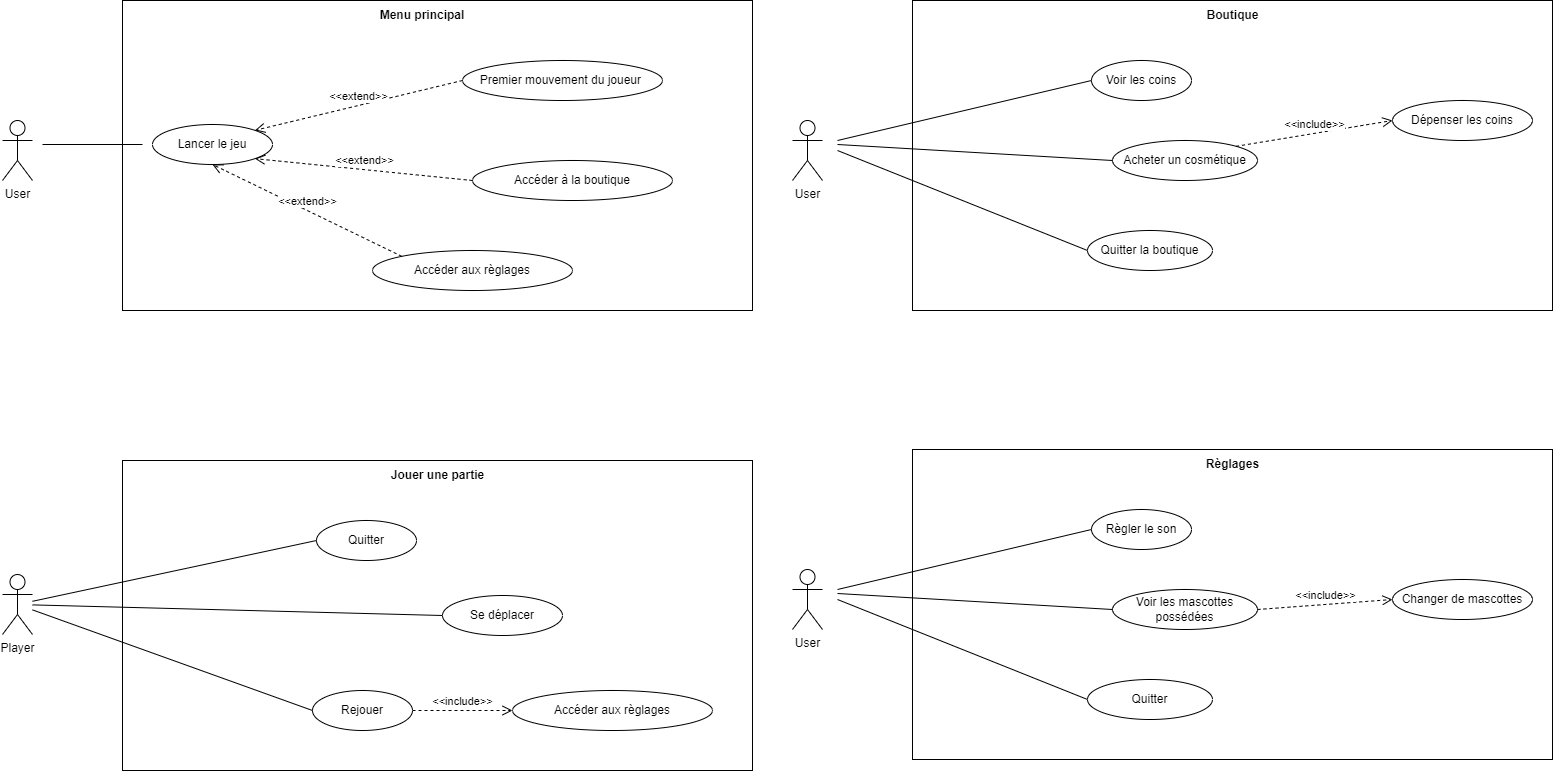

The diagram above was exported from draw.io. Its source (the exported page's mxGraphModel, read from the mxfile embedded in the PNG):
<mxGraphModel dx="1290" dy="621" grid="1" gridSize="10" guides="1" tooltips="1" connect="1" arrows="1" fold="1" page="1" pageScale="1" pageWidth="827" pageHeight="1169" math="0" shadow="0">
  <root>
    <mxCell id="0" />
    <mxCell id="1" parent="0" />
    <mxCell id="KFAPGsG9uHo6WZRoCOQE-3" value="Player" style="shape=umlActor;verticalLabelPosition=bottom;verticalAlign=top;html=1;outlineConnect=0;" parent="1" vertex="1">
      <mxGeometry x="80" y="574" width="30" height="60" as="geometry" />
    </mxCell>
    <mxCell id="KFAPGsG9uHo6WZRoCOQE-5" value="User" style="shape=umlActor;verticalLabelPosition=bottom;verticalAlign=top;html=1;outlineConnect=0;" parent="1" vertex="1">
      <mxGeometry x="80" y="120" width="30" height="60" as="geometry" />
    </mxCell>
    <mxCell id="KFAPGsG9uHo6WZRoCOQE-8" value="" style="rounded=0;whiteSpace=wrap;html=1;" parent="1" vertex="1">
      <mxGeometry x="200" width="630" height="310" as="geometry" />
    </mxCell>
    <mxCell id="KFAPGsG9uHo6WZRoCOQE-9" value="Menu principal" style="text;html=1;align=center;verticalAlign=middle;whiteSpace=wrap;rounded=0;perimeterSpacing=0;fontStyle=1" parent="1" vertex="1">
      <mxGeometry x="455" width="90" height="30" as="geometry" />
    </mxCell>
    <mxCell id="KFAPGsG9uHo6WZRoCOQE-10" value="Lancer le jeu" style="ellipse;whiteSpace=wrap;html=1;" parent="1" vertex="1">
      <mxGeometry x="230" y="124" width="120" height="40" as="geometry" />
    </mxCell>
    <mxCell id="KFAPGsG9uHo6WZRoCOQE-11" value="Premier mouvement du joueur&amp;nbsp;" style="ellipse;whiteSpace=wrap;html=1;" parent="1" vertex="1">
      <mxGeometry x="540" y="60" width="200" height="40" as="geometry" />
    </mxCell>
    <mxCell id="KFAPGsG9uHo6WZRoCOQE-12" value="Accéder à la boutique" style="ellipse;whiteSpace=wrap;html=1;" parent="1" vertex="1">
      <mxGeometry x="550" y="160" width="200" height="40" as="geometry" />
    </mxCell>
    <mxCell id="KFAPGsG9uHo6WZRoCOQE-13" value="Accéder aux règlages" style="ellipse;whiteSpace=wrap;html=1;" parent="1" vertex="1">
      <mxGeometry x="450" y="250" width="200" height="40" as="geometry" />
    </mxCell>
    <mxCell id="KFAPGsG9uHo6WZRoCOQE-14" value="&amp;lt;&amp;lt;extend&amp;gt;&amp;gt;" style="html=1;verticalAlign=bottom;endArrow=open;dashed=1;endSize=8;curved=0;rounded=0;exitX=0;exitY=0;exitDx=0;exitDy=0;entryX=0.5;entryY=1;entryDx=0;entryDy=0;" parent="1" source="KFAPGsG9uHo6WZRoCOQE-13" target="KFAPGsG9uHo6WZRoCOQE-10" edge="1">
      <mxGeometry relative="1" as="geometry">
        <mxPoint x="780" y="220" as="sourcePoint" />
        <mxPoint x="700" y="220" as="targetPoint" />
      </mxGeometry>
    </mxCell>
    <mxCell id="KFAPGsG9uHo6WZRoCOQE-15" value="&amp;lt;&amp;lt;extend&amp;gt;&amp;gt;" style="html=1;verticalAlign=bottom;endArrow=open;dashed=1;endSize=8;curved=0;rounded=0;exitX=0;exitY=0.5;exitDx=0;exitDy=0;entryX=1;entryY=1;entryDx=0;entryDy=0;" parent="1" source="KFAPGsG9uHo6WZRoCOQE-12" target="KFAPGsG9uHo6WZRoCOQE-10" edge="1">
      <mxGeometry relative="1" as="geometry">
        <mxPoint x="480" y="250" as="sourcePoint" />
        <mxPoint x="300" y="140" as="targetPoint" />
      </mxGeometry>
    </mxCell>
    <mxCell id="KFAPGsG9uHo6WZRoCOQE-16" value="&amp;lt;&amp;lt;extend&amp;gt;&amp;gt;" style="html=1;verticalAlign=bottom;endArrow=open;dashed=1;endSize=8;curved=0;rounded=0;exitX=0;exitY=0.5;exitDx=0;exitDy=0;entryX=1;entryY=0;entryDx=0;entryDy=0;" parent="1" source="KFAPGsG9uHo6WZRoCOQE-11" target="KFAPGsG9uHo6WZRoCOQE-10" edge="1">
      <mxGeometry relative="1" as="geometry">
        <mxPoint x="490" y="260" as="sourcePoint" />
        <mxPoint x="310" y="150" as="targetPoint" />
      </mxGeometry>
    </mxCell>
    <mxCell id="KFAPGsG9uHo6WZRoCOQE-17" value="" style="line;strokeWidth=1;fillColor=none;align=left;verticalAlign=middle;spacingTop=-1;spacingLeft=3;spacingRight=3;rotatable=0;labelPosition=right;points=[];portConstraint=eastwest;strokeColor=inherit;" parent="1" vertex="1">
      <mxGeometry x="120" y="140" width="100" height="8" as="geometry" />
    </mxCell>
    <mxCell id="KFAPGsG9uHo6WZRoCOQE-30" value="" style="rounded=0;whiteSpace=wrap;html=1;" parent="1" vertex="1">
      <mxGeometry x="200" y="460" width="630" height="310" as="geometry" />
    </mxCell>
    <mxCell id="KFAPGsG9uHo6WZRoCOQE-31" value="Jouer une partie" style="text;html=1;align=center;verticalAlign=middle;whiteSpace=wrap;rounded=0;perimeterSpacing=0;fontStyle=1" parent="1" vertex="1">
      <mxGeometry x="457.5" y="460" width="115" height="30" as="geometry" />
    </mxCell>
    <mxCell id="KFAPGsG9uHo6WZRoCOQE-32" value="Se déplacer" style="ellipse;whiteSpace=wrap;html=1;" parent="1" vertex="1">
      <mxGeometry x="520" y="595" width="120" height="40" as="geometry" />
    </mxCell>
    <mxCell id="KFAPGsG9uHo6WZRoCOQE-33" value="Quitter" style="ellipse;whiteSpace=wrap;html=1;" parent="1" vertex="1">
      <mxGeometry x="394" y="520" width="100" height="40" as="geometry" />
    </mxCell>
    <mxCell id="KFAPGsG9uHo6WZRoCOQE-35" value="Accéder aux règlages" style="ellipse;whiteSpace=wrap;html=1;" parent="1" vertex="1">
      <mxGeometry x="590" y="690" width="200" height="40" as="geometry" />
    </mxCell>
    <mxCell id="KFAPGsG9uHo6WZRoCOQE-36" value="&amp;lt;&amp;lt;include&amp;gt;&amp;gt;" style="html=1;verticalAlign=bottom;endArrow=open;dashed=1;endSize=8;curved=0;rounded=0;entryX=0;entryY=0.5;entryDx=0;entryDy=0;" parent="1" target="KFAPGsG9uHo6WZRoCOQE-35" edge="1">
      <mxGeometry relative="1" as="geometry">
        <mxPoint x="490" y="710" as="sourcePoint" />
        <mxPoint x="730" y="680" as="targetPoint" />
      </mxGeometry>
    </mxCell>
    <mxCell id="KFAPGsG9uHo6WZRoCOQE-40" value="" style="endArrow=none;html=1;rounded=0;entryX=0;entryY=0.5;entryDx=0;entryDy=0;" parent="1" source="KFAPGsG9uHo6WZRoCOQE-3" target="KFAPGsG9uHo6WZRoCOQE-32" edge="1">
      <mxGeometry width="50" height="50" relative="1" as="geometry">
        <mxPoint x="140" y="604.4177215189875" as="sourcePoint" />
        <mxPoint x="720" y="440" as="targetPoint" />
      </mxGeometry>
    </mxCell>
    <mxCell id="KFAPGsG9uHo6WZRoCOQE-41" value="" style="endArrow=none;html=1;rounded=0;entryX=0;entryY=0.5;entryDx=0;entryDy=0;" parent="1" source="KFAPGsG9uHo6WZRoCOQE-3" target="KFAPGsG9uHo6WZRoCOQE-33" edge="1">
      <mxGeometry width="50" height="50" relative="1" as="geometry">
        <mxPoint x="140" y="600.4312267657995" as="sourcePoint" />
        <mxPoint x="450" y="625" as="targetPoint" />
      </mxGeometry>
    </mxCell>
    <mxCell id="KFAPGsG9uHo6WZRoCOQE-42" value="Rejouer" style="ellipse;whiteSpace=wrap;html=1;" parent="1" vertex="1">
      <mxGeometry x="390" y="690" width="100" height="40" as="geometry" />
    </mxCell>
    <mxCell id="KFAPGsG9uHo6WZRoCOQE-43" value="" style="endArrow=none;html=1;rounded=0;entryX=0;entryY=0.5;entryDx=0;entryDy=0;" parent="1" source="KFAPGsG9uHo6WZRoCOQE-3" target="KFAPGsG9uHo6WZRoCOQE-42" edge="1">
      <mxGeometry width="50" height="50" relative="1" as="geometry">
        <mxPoint x="140" y="610.0000000000002" as="sourcePoint" />
        <mxPoint x="510" y="805" as="targetPoint" />
      </mxGeometry>
    </mxCell>
    <mxCell id="KFAPGsG9uHo6WZRoCOQE-45" value="User" style="shape=umlActor;verticalLabelPosition=bottom;verticalAlign=top;html=1;outlineConnect=0;" parent="1" vertex="1">
      <mxGeometry x="870" y="120" width="30" height="60" as="geometry" />
    </mxCell>
    <mxCell id="KFAPGsG9uHo6WZRoCOQE-46" value="" style="rounded=0;whiteSpace=wrap;html=1;" parent="1" vertex="1">
      <mxGeometry x="990" width="640" height="310" as="geometry" />
    </mxCell>
    <mxCell id="KFAPGsG9uHo6WZRoCOQE-47" value="Boutique" style="text;html=1;align=center;verticalAlign=middle;whiteSpace=wrap;rounded=0;perimeterSpacing=0;fontStyle=1" parent="1" vertex="1">
      <mxGeometry x="1272.5" width="75" height="30" as="geometry" />
    </mxCell>
    <mxCell id="KFAPGsG9uHo6WZRoCOQE-61" value="Acheter un cosmétique" style="ellipse;whiteSpace=wrap;html=1;" parent="1" vertex="1">
      <mxGeometry x="1190" y="140" width="145" height="40" as="geometry" />
    </mxCell>
    <mxCell id="KFAPGsG9uHo6WZRoCOQE-62" value="Voir les coins" style="ellipse;whiteSpace=wrap;html=1;" parent="1" vertex="1">
      <mxGeometry x="1169" y="60" width="100" height="40" as="geometry" />
    </mxCell>
    <mxCell id="KFAPGsG9uHo6WZRoCOQE-63" value="Dépenser les coins" style="ellipse;whiteSpace=wrap;html=1;" parent="1" vertex="1">
      <mxGeometry x="1470" y="100" width="140" height="40" as="geometry" />
    </mxCell>
    <mxCell id="KFAPGsG9uHo6WZRoCOQE-64" value="&amp;lt;&amp;lt;include&amp;gt;&amp;gt;" style="html=1;verticalAlign=bottom;endArrow=open;dashed=1;endSize=8;curved=0;rounded=0;entryX=0;entryY=0.5;entryDx=0;entryDy=0;exitX=1;exitY=0;exitDx=0;exitDy=0;" parent="1" source="KFAPGsG9uHo6WZRoCOQE-61" target="KFAPGsG9uHo6WZRoCOQE-63" edge="1">
      <mxGeometry relative="1" as="geometry">
        <mxPoint x="1265" y="250" as="sourcePoint" />
        <mxPoint x="1505" y="220" as="targetPoint" />
      </mxGeometry>
    </mxCell>
    <mxCell id="KFAPGsG9uHo6WZRoCOQE-65" value="" style="endArrow=none;html=1;rounded=0;entryX=0;entryY=0.5;entryDx=0;entryDy=0;" parent="1" target="KFAPGsG9uHo6WZRoCOQE-61" edge="1">
      <mxGeometry width="50" height="50" relative="1" as="geometry">
        <mxPoint x="915" y="144" as="sourcePoint" />
        <mxPoint x="1495" y="-20" as="targetPoint" />
      </mxGeometry>
    </mxCell>
    <mxCell id="KFAPGsG9uHo6WZRoCOQE-66" value="" style="endArrow=none;html=1;rounded=0;entryX=0;entryY=0.5;entryDx=0;entryDy=0;" parent="1" target="KFAPGsG9uHo6WZRoCOQE-62" edge="1">
      <mxGeometry width="50" height="50" relative="1" as="geometry">
        <mxPoint x="915" y="140" as="sourcePoint" />
        <mxPoint x="1225" y="165" as="targetPoint" />
      </mxGeometry>
    </mxCell>
    <mxCell id="KFAPGsG9uHo6WZRoCOQE-67" value="Quitter la boutique" style="ellipse;whiteSpace=wrap;html=1;" parent="1" vertex="1">
      <mxGeometry x="1165" y="230" width="125" height="40" as="geometry" />
    </mxCell>
    <mxCell id="KFAPGsG9uHo6WZRoCOQE-68" value="" style="endArrow=none;html=1;rounded=0;entryX=0;entryY=0.5;entryDx=0;entryDy=0;" parent="1" target="KFAPGsG9uHo6WZRoCOQE-67" edge="1">
      <mxGeometry width="50" height="50" relative="1" as="geometry">
        <mxPoint x="915" y="150" as="sourcePoint" />
        <mxPoint x="1285" y="345" as="targetPoint" />
      </mxGeometry>
    </mxCell>
    <mxCell id="KFAPGsG9uHo6WZRoCOQE-69" value="User" style="shape=umlActor;verticalLabelPosition=bottom;verticalAlign=top;html=1;outlineConnect=0;" parent="1" vertex="1">
      <mxGeometry x="870" y="569" width="30" height="60" as="geometry" />
    </mxCell>
    <mxCell id="KFAPGsG9uHo6WZRoCOQE-70" value="" style="rounded=0;whiteSpace=wrap;html=1;" parent="1" vertex="1">
      <mxGeometry x="990" y="449" width="640" height="310" as="geometry" />
    </mxCell>
    <mxCell id="KFAPGsG9uHo6WZRoCOQE-71" value="Règlages" style="text;html=1;align=center;verticalAlign=middle;whiteSpace=wrap;rounded=0;perimeterSpacing=0;fontStyle=1" parent="1" vertex="1">
      <mxGeometry x="1272.5" y="449" width="75" height="30" as="geometry" />
    </mxCell>
    <mxCell id="KFAPGsG9uHo6WZRoCOQE-72" value="Voir les mascottes possédées" style="ellipse;whiteSpace=wrap;html=1;" parent="1" vertex="1">
      <mxGeometry x="1190" y="589" width="145" height="40" as="geometry" />
    </mxCell>
    <mxCell id="KFAPGsG9uHo6WZRoCOQE-73" value="Règler le son" style="ellipse;whiteSpace=wrap;html=1;" parent="1" vertex="1">
      <mxGeometry x="1169" y="509" width="100" height="40" as="geometry" />
    </mxCell>
    <mxCell id="KFAPGsG9uHo6WZRoCOQE-74" value="Changer de mascottes" style="ellipse;whiteSpace=wrap;html=1;" parent="1" vertex="1">
      <mxGeometry x="1470" y="579" width="140" height="40" as="geometry" />
    </mxCell>
    <mxCell id="KFAPGsG9uHo6WZRoCOQE-75" value="&amp;lt;&amp;lt;include&amp;gt;&amp;gt;" style="html=1;verticalAlign=bottom;endArrow=open;dashed=1;endSize=8;curved=0;rounded=0;entryX=0;entryY=0.5;entryDx=0;entryDy=0;exitX=1;exitY=0.5;exitDx=0;exitDy=0;" parent="1" source="KFAPGsG9uHo6WZRoCOQE-72" target="KFAPGsG9uHo6WZRoCOQE-74" edge="1">
      <mxGeometry relative="1" as="geometry">
        <mxPoint x="1265" y="699" as="sourcePoint" />
        <mxPoint x="1505" y="669" as="targetPoint" />
      </mxGeometry>
    </mxCell>
    <mxCell id="KFAPGsG9uHo6WZRoCOQE-76" value="" style="endArrow=none;html=1;rounded=0;entryX=0;entryY=0.5;entryDx=0;entryDy=0;" parent="1" target="KFAPGsG9uHo6WZRoCOQE-72" edge="1">
      <mxGeometry width="50" height="50" relative="1" as="geometry">
        <mxPoint x="915" y="593" as="sourcePoint" />
        <mxPoint x="1495" y="429" as="targetPoint" />
      </mxGeometry>
    </mxCell>
    <mxCell id="KFAPGsG9uHo6WZRoCOQE-77" value="" style="endArrow=none;html=1;rounded=0;entryX=0;entryY=0.5;entryDx=0;entryDy=0;" parent="1" target="KFAPGsG9uHo6WZRoCOQE-73" edge="1">
      <mxGeometry width="50" height="50" relative="1" as="geometry">
        <mxPoint x="915" y="589" as="sourcePoint" />
        <mxPoint x="1225" y="614" as="targetPoint" />
      </mxGeometry>
    </mxCell>
    <mxCell id="KFAPGsG9uHo6WZRoCOQE-78" value="Quitter" style="ellipse;whiteSpace=wrap;html=1;" parent="1" vertex="1">
      <mxGeometry x="1165" y="679" width="125" height="40" as="geometry" />
    </mxCell>
    <mxCell id="KFAPGsG9uHo6WZRoCOQE-79" value="" style="endArrow=none;html=1;rounded=0;entryX=0;entryY=0.5;entryDx=0;entryDy=0;" parent="1" target="KFAPGsG9uHo6WZRoCOQE-78" edge="1">
      <mxGeometry width="50" height="50" relative="1" as="geometry">
        <mxPoint x="915" y="599" as="sourcePoint" />
        <mxPoint x="1285" y="794" as="targetPoint" />
      </mxGeometry>
    </mxCell>
  </root>
</mxGraphModel>